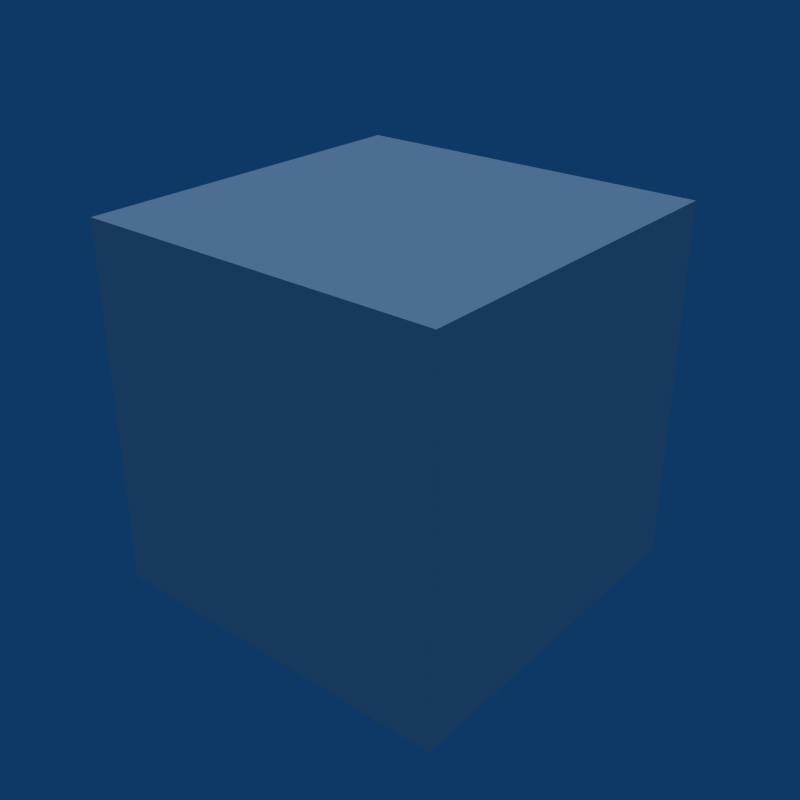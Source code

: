 # Source: Test_Cube.blend  (saved by Blender 2.49.2; exported with 4.5.12 LTS)
import bpy
from mathutils import Matrix  # noqa: F401  (used for matrix-valued properties, if any)

bpy.ops.wm.read_factory_settings(use_empty=True)
scene = bpy.context.scene
scene.name = 'Scene'

# ---- collections
col_collection_1 = bpy.data.collections.new('Collection 1'); scene.collection.children.link(col_collection_1)

# ---- world
world_world = bpy.data.worlds.new('World'); scene.world = world_world
world_world.color = (0.05656, 0.2208, 0.4)
world_world.use_sun_shadow = False
world_world.sun_shadow_jitter_overblur = 0.0
world_world.cycles.sampling_method = 'MANUAL'
world_world.cycles.sample_map_resolution = 256

# ---- lights
light_lamp = bpy.data.lights.new('Lamp', 'SUN')
light_lamp.transmission_factor = 0.0
light_lamp.angle = 1.571
light_lamp.energy = 1.0
light_lamp.shadow_buffer_clip_start = 0.5
light_lamp.shadow_soft_size = 1.0
light_lamp.shadow_cascade_max_distance = 1000.0
light_lamp.cycles.use_multiple_importance_sampling = False

# ---- meshes
me_cube = bpy.data.meshes.new('Cube')
me_cube.from_pydata([(0.5, 0.5, -0.5), (0.5, -0.5, -0.5), (-0.5, -0.5, -0.5), (-0.5, 0.5, -0.5), (0.5, 0.5, 0.5), (0.5, -0.5, 0.5), (-0.5, -0.5, 0.5), (-0.5, 0.5, 0.5)], [], [(0, 1, 2, 3), (4, 7, 6, 5), (0, 4, 5, 1), (1, 5, 6, 2), (2, 6, 7, 3), (4, 0, 3, 7)])
me_cube.use_remesh_preserve_volume = False
me_cube.use_remesh_preserve_attributes = False
me_cube.use_mirror_vertex_groups = False
me_cube.update()

# ---- objects
ob_testcube = bpy.data.objects.new('TestCube', me_cube)
ob_lamp = bpy.data.objects.new('Lamp', light_lamp)

# ---- transforms, parenting, visibility, modifiers, constraints
ob_testcube.location = (0.0, 0.0, 0.0)
ob_testcube.lock_rotations_4d = False
ob_testcube.empty_display_type = 'ARROWS'
ob_testcube.lineart.crease_threshold = 0.0
ob_lamp.location = (0.0, 0.0, 0.0)
ob_lamp.lock_rotations_4d = False
ob_lamp.empty_display_type = 'ARROWS'
ob_lamp.lineart.crease_threshold = 0.0

# ---- collection membership
col_collection_1.objects.link(ob_testcube)
col_collection_1.objects.link(ob_lamp)

# ---- scene / render settings (as saved in the file)
scene.frame_start = 1; scene.frame_end = 250; scene.frame_set(1)
scene.render.engine = 'BLENDER_EEVEE_NEXT'
scene.render.image_settings.compression = 90
scene.render.resolution_x = 640
scene.render.resolution_y = 640
scene.render.pixel_aspect_x = 100.0
scene.render.pixel_aspect_y = 100.0
scene.render.fps = 25
scene.render.dither_intensity = 0.0
scene.render.use_compositing = False
scene.render.use_sequencer = False
scene.render.bake_margin = 2
scene.render.bake_bias = 0.0
scene.render.use_stamp_time = False
scene.render.use_stamp_date = False
scene.render.use_stamp_frame = False
scene.render.use_stamp_camera = False
scene.render.use_stamp_scene = False
scene.render.use_stamp_filename = False
scene.render.use_stamp_render_time = False
scene.render.stamp_font_size = 0
scene.cycles.use_denoising = False
scene.cycles.samples = 10
scene.cycles.sampling_pattern = 'TABULATED_SOBOL'
scene.cycles.light_sampling_threshold = 0.0
scene.cycles.use_adaptive_sampling = False
scene.cycles.use_light_tree = False
scene.cycles.blur_glossy = 0.0
scene.cycles.volume_bounces = 1
scene.cycles.pixel_filter_type = 'GAUSSIAN'
scene.cycles.sample_clamp_indirect = 0.0
scene.view_settings.view_transform = 'Raw'
bpy.context.view_layer.update()

# ---- added for rendering (the .blend has no active camera): camera
cam_auto = bpy.data.cameras.new('AutoCamera')
cam_auto.lens = 50.0
cam_auto.sensor_width = 36.0
cam_auto.clip_end = 1000.0
ob_auto_camera = bpy.data.objects.new('AutoCamera', cam_auto)
scene.collection.objects.link(ob_auto_camera)
ob_auto_camera.location = (1.60254, -1.92304, 1.28203)
ob_auto_camera.rotation_euler = (1.09748, -7.21219e-08, 0.694738)
scene.camera = ob_auto_camera
bpy.context.view_layer.update()
